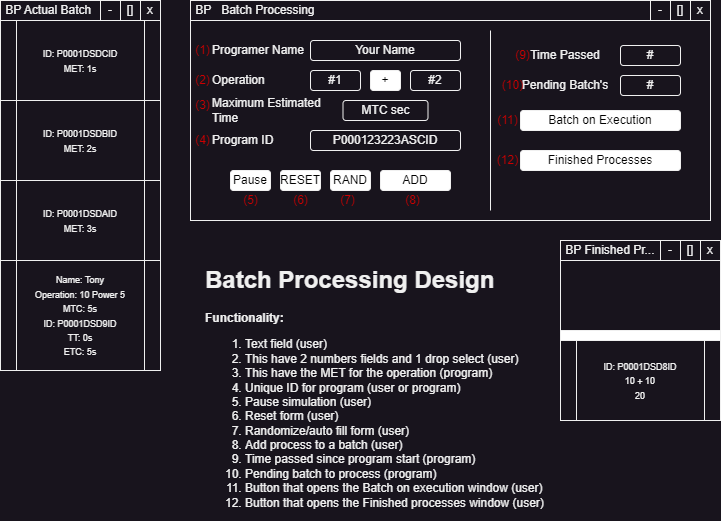

The diagram above was exported from draw.io. Its source (the exported page's mxGraphModel, read from the mxfile embedded in the PNG):
<mxGraphModel dx="864" dy="556" grid="1" gridSize="10" guides="1" tooltips="1" connect="1" arrows="1" fold="1" page="1" pageScale="1" pageWidth="827" pageHeight="1169" math="0" shadow="0">
  <root>
    <mxCell id="0" />
    <mxCell id="1" parent="0" />
    <mxCell id="odYE0l-GBs4BgsAeKGHD-1" value="" style="rounded=0;whiteSpace=wrap;html=1;" vertex="1" parent="1">
      <mxGeometry x="230" y="120" width="520" height="200" as="geometry" />
    </mxCell>
    <mxCell id="odYE0l-GBs4BgsAeKGHD-2" value="Your Name" style="rounded=1;whiteSpace=wrap;html=1;" vertex="1" parent="1">
      <mxGeometry x="350" y="140" width="150" height="20" as="geometry" />
    </mxCell>
    <mxCell id="odYE0l-GBs4BgsAeKGHD-3" value="MTC sec" style="rounded=1;whiteSpace=wrap;html=1;" vertex="1" parent="1">
      <mxGeometry x="382.5" y="200" width="85" height="20" as="geometry" />
    </mxCell>
    <mxCell id="odYE0l-GBs4BgsAeKGHD-4" value="P000123223ASCID" style="rounded=1;whiteSpace=wrap;html=1;" vertex="1" parent="1">
      <mxGeometry x="350" y="230" width="150" height="20" as="geometry" />
    </mxCell>
    <mxCell id="odYE0l-GBs4BgsAeKGHD-5" value="#1" style="rounded=1;whiteSpace=wrap;html=1;" vertex="1" parent="1">
      <mxGeometry x="350" y="170" width="50" height="20" as="geometry" />
    </mxCell>
    <mxCell id="odYE0l-GBs4BgsAeKGHD-6" value="#2" style="rounded=1;whiteSpace=wrap;html=1;" vertex="1" parent="1">
      <mxGeometry x="450" y="170" width="50" height="20" as="geometry" />
    </mxCell>
    <mxCell id="odYE0l-GBs4BgsAeKGHD-7" value="+" style="rounded=1;whiteSpace=wrap;html=1;fillColor=#FFFFFF;fontColor=#000000;" vertex="1" parent="1">
      <mxGeometry x="410" y="170" width="30" height="20" as="geometry" />
    </mxCell>
    <mxCell id="odYE0l-GBs4BgsAeKGHD-8" value="Programer Name" style="text;html=1;strokeColor=none;fillColor=none;align=left;verticalAlign=middle;whiteSpace=wrap;rounded=0;" vertex="1" parent="1">
      <mxGeometry x="250" y="135" width="100" height="30" as="geometry" />
    </mxCell>
    <mxCell id="odYE0l-GBs4BgsAeKGHD-9" value="Operation" style="text;html=1;strokeColor=none;fillColor=none;align=left;verticalAlign=middle;whiteSpace=wrap;rounded=0;" vertex="1" parent="1">
      <mxGeometry x="250" y="165" width="100" height="30" as="geometry" />
    </mxCell>
    <mxCell id="odYE0l-GBs4BgsAeKGHD-10" value="Maximum Estimated Time" style="text;html=1;strokeColor=none;fillColor=none;align=left;verticalAlign=middle;whiteSpace=wrap;rounded=0;" vertex="1" parent="1">
      <mxGeometry x="250" y="195" width="130" height="30" as="geometry" />
    </mxCell>
    <mxCell id="odYE0l-GBs4BgsAeKGHD-11" value="Program ID" style="text;html=1;strokeColor=none;fillColor=none;align=left;verticalAlign=middle;whiteSpace=wrap;rounded=0;" vertex="1" parent="1">
      <mxGeometry x="250" y="225" width="100" height="30" as="geometry" />
    </mxCell>
    <mxCell id="odYE0l-GBs4BgsAeKGHD-12" value="Pending Batch's" style="text;html=1;strokeColor=none;fillColor=none;align=center;verticalAlign=middle;whiteSpace=wrap;rounded=0;" vertex="1" parent="1">
      <mxGeometry x="560" y="170" width="90" height="30" as="geometry" />
    </mxCell>
    <mxCell id="odYE0l-GBs4BgsAeKGHD-13" value="#" style="rounded=1;whiteSpace=wrap;html=1;" vertex="1" parent="1">
      <mxGeometry x="660" y="175" width="60" height="20" as="geometry" />
    </mxCell>
    <mxCell id="odYE0l-GBs4BgsAeKGHD-14" value="" style="rounded=0;whiteSpace=wrap;html=1;" vertex="1" parent="1">
      <mxGeometry x="40" y="120" width="160" height="350" as="geometry" />
    </mxCell>
    <mxCell id="odYE0l-GBs4BgsAeKGHD-15" value="&lt;h1&gt;Batch Processing Design&lt;/h1&gt;&lt;div&gt;&lt;b&gt;Functionality:&lt;/b&gt;&lt;/div&gt;&lt;div&gt;&lt;ol&gt;&lt;li&gt;Text field (user)&lt;/li&gt;&lt;li&gt;This have 2 numbers fields and 1 drop select (user)&lt;/li&gt;&lt;li&gt;This have the MET for the operation (program)&lt;/li&gt;&lt;li&gt;Unique ID for program (user or program)&lt;/li&gt;&lt;li&gt;Pause simulation (user)&lt;/li&gt;&lt;li&gt;Reset form (user)&lt;/li&gt;&lt;li&gt;Randomize/auto fill form (user)&lt;/li&gt;&lt;li&gt;Add process to a batch (user)&lt;/li&gt;&lt;li&gt;Time passed since program start (program)&lt;/li&gt;&lt;li&gt;Pending batch to process (program)&lt;/li&gt;&lt;li&gt;Button that opens the Batch on execution window (user)&lt;/li&gt;&lt;li&gt;Button that opens the Finished processes window (user)&lt;/li&gt;&lt;/ol&gt;&lt;/div&gt;" style="text;html=1;strokeColor=none;fillColor=none;spacing=5;spacingTop=-20;whiteSpace=wrap;overflow=hidden;rounded=0;" vertex="1" parent="1">
      <mxGeometry x="240" y="360" width="350" height="260" as="geometry" />
    </mxCell>
    <mxCell id="odYE0l-GBs4BgsAeKGHD-17" value="&lt;font style=&quot;font-size: 9px;&quot;&gt;ID: P0001DSDAID&lt;br&gt;MET: 3s&lt;/font&gt;" style="shape=process;whiteSpace=wrap;html=1;backgroundOutline=1;" vertex="1" parent="1">
      <mxGeometry x="40" y="280" width="160" height="80" as="geometry" />
    </mxCell>
    <mxCell id="odYE0l-GBs4BgsAeKGHD-18" value="&lt;font style=&quot;font-size: 9px;&quot;&gt;ID: P0001DSDBID&lt;br&gt;MET: 2s&lt;/font&gt;" style="shape=process;whiteSpace=wrap;html=1;backgroundOutline=1;" vertex="1" parent="1">
      <mxGeometry x="40" y="200" width="160" height="80" as="geometry" />
    </mxCell>
    <mxCell id="odYE0l-GBs4BgsAeKGHD-19" value="&lt;font style=&quot;font-size: 9px;&quot;&gt;ID: P0001DSDCID&lt;br&gt;MET: 1s&lt;/font&gt;" style="shape=process;whiteSpace=wrap;html=1;backgroundOutline=1;" vertex="1" parent="1">
      <mxGeometry x="40" y="120" width="160" height="80" as="geometry" />
    </mxCell>
    <mxCell id="odYE0l-GBs4BgsAeKGHD-20" value="&lt;font style=&quot;font-size: 9px;&quot;&gt;Name: Tony&lt;br&gt;Operation: 10 Power 5&lt;br&gt;MTC: 5s&lt;br&gt;ID: P0001DSD9ID&lt;br&gt;TT: 0s&lt;br&gt;ETC: 5s&lt;br&gt;&lt;/font&gt;" style="shape=process;whiteSpace=wrap;html=1;backgroundOutline=1;" vertex="1" parent="1">
      <mxGeometry x="40" y="360" width="160" height="110" as="geometry" />
    </mxCell>
    <mxCell id="odYE0l-GBs4BgsAeKGHD-22" value="" style="rounded=0;whiteSpace=wrap;html=1;" vertex="1" parent="1">
      <mxGeometry x="600" y="360" width="160" height="160" as="geometry" />
    </mxCell>
    <mxCell id="odYE0l-GBs4BgsAeKGHD-24" value="&lt;font style=&quot;font-size: 9px;&quot;&gt;ID: P0001DSD8ID&lt;br&gt;10 + 10&lt;br&gt;20&lt;br&gt;&lt;/font&gt;" style="shape=process;whiteSpace=wrap;html=1;backgroundOutline=1;" vertex="1" parent="1">
      <mxGeometry x="600" y="440" width="160" height="80" as="geometry" />
    </mxCell>
    <mxCell id="odYE0l-GBs4BgsAeKGHD-25" value="Time Passed" style="text;html=1;strokeColor=none;fillColor=none;align=center;verticalAlign=middle;whiteSpace=wrap;rounded=0;" vertex="1" parent="1">
      <mxGeometry x="560" y="140" width="90" height="30" as="geometry" />
    </mxCell>
    <mxCell id="odYE0l-GBs4BgsAeKGHD-26" value="#" style="rounded=1;whiteSpace=wrap;html=1;" vertex="1" parent="1">
      <mxGeometry x="660" y="145" width="60" height="20" as="geometry" />
    </mxCell>
    <mxCell id="odYE0l-GBs4BgsAeKGHD-27" value="" style="rounded=0;whiteSpace=wrap;html=1;fillColor=#FFFFFF;" vertex="1" parent="1">
      <mxGeometry x="600" y="430" width="160" height="10" as="geometry" />
    </mxCell>
    <mxCell id="odYE0l-GBs4BgsAeKGHD-29" value="ADD" style="rounded=1;whiteSpace=wrap;html=1;fillColor=#FFFFFF;fontColor=#000000;" vertex="1" parent="1">
      <mxGeometry x="420" y="270" width="70" height="20" as="geometry" />
    </mxCell>
    <mxCell id="odYE0l-GBs4BgsAeKGHD-30" value="RAND" style="rounded=1;whiteSpace=wrap;html=1;fillColor=#FFFFFF;fontColor=#000000;" vertex="1" parent="1">
      <mxGeometry x="370" y="270" width="40" height="20" as="geometry" />
    </mxCell>
    <mxCell id="odYE0l-GBs4BgsAeKGHD-31" value="RESET" style="rounded=1;whiteSpace=wrap;html=1;fillColor=#FFFFFF;fontColor=#000000;" vertex="1" parent="1">
      <mxGeometry x="320" y="270" width="40" height="20" as="geometry" />
    </mxCell>
    <mxCell id="odYE0l-GBs4BgsAeKGHD-32" value="Pause" style="rounded=1;whiteSpace=wrap;html=1;fillColor=#FFFFFF;fontColor=#000000;" vertex="1" parent="1">
      <mxGeometry x="270" y="270" width="40" height="20" as="geometry" />
    </mxCell>
    <mxCell id="odYE0l-GBs4BgsAeKGHD-33" value="" style="endArrow=none;html=1;rounded=0;" edge="1" parent="1">
      <mxGeometry width="50" height="50" relative="1" as="geometry">
        <mxPoint x="530" y="310" as="sourcePoint" />
        <mxPoint x="530" y="130" as="targetPoint" />
      </mxGeometry>
    </mxCell>
    <mxCell id="odYE0l-GBs4BgsAeKGHD-34" value="Finished Processes" style="rounded=1;whiteSpace=wrap;html=1;fillColor=#FFFFFF;fontColor=#000000;" vertex="1" parent="1">
      <mxGeometry x="560" y="250" width="160" height="20" as="geometry" />
    </mxCell>
    <mxCell id="odYE0l-GBs4BgsAeKGHD-35" value="Batch on Execution" style="rounded=1;whiteSpace=wrap;html=1;fillColor=#FFFFFF;fontColor=#000000;" vertex="1" parent="1">
      <mxGeometry x="560" y="210" width="160" height="20" as="geometry" />
    </mxCell>
    <mxCell id="odYE0l-GBs4BgsAeKGHD-36" value="&amp;nbsp;BP&amp;nbsp; &amp;nbsp;Batch Processing" style="rounded=0;whiteSpace=wrap;html=1;align=left;" vertex="1" parent="1">
      <mxGeometry x="230" y="100" width="460" height="20" as="geometry" />
    </mxCell>
    <mxCell id="odYE0l-GBs4BgsAeKGHD-37" value="-" style="rounded=0;whiteSpace=wrap;html=1;align=center;" vertex="1" parent="1">
      <mxGeometry x="690" y="100" width="20" height="20" as="geometry" />
    </mxCell>
    <mxCell id="odYE0l-GBs4BgsAeKGHD-38" value="x" style="rounded=0;whiteSpace=wrap;html=1;align=center;" vertex="1" parent="1">
      <mxGeometry x="730" y="100" width="20" height="20" as="geometry" />
    </mxCell>
    <mxCell id="odYE0l-GBs4BgsAeKGHD-39" value="[]" style="rounded=0;whiteSpace=wrap;html=1;align=center;" vertex="1" parent="1">
      <mxGeometry x="710" y="100" width="20" height="20" as="geometry" />
    </mxCell>
    <mxCell id="odYE0l-GBs4BgsAeKGHD-45" value="-" style="rounded=0;whiteSpace=wrap;html=1;align=center;" vertex="1" parent="1">
      <mxGeometry x="700" y="340" width="20" height="20" as="geometry" />
    </mxCell>
    <mxCell id="odYE0l-GBs4BgsAeKGHD-46" value="x" style="rounded=0;whiteSpace=wrap;html=1;align=center;" vertex="1" parent="1">
      <mxGeometry x="740" y="340" width="20" height="20" as="geometry" />
    </mxCell>
    <mxCell id="odYE0l-GBs4BgsAeKGHD-47" value="[]" style="rounded=0;whiteSpace=wrap;html=1;align=center;" vertex="1" parent="1">
      <mxGeometry x="720" y="340" width="20" height="20" as="geometry" />
    </mxCell>
    <mxCell id="odYE0l-GBs4BgsAeKGHD-51" value="&amp;nbsp;BP Finished Pr..." style="rounded=0;whiteSpace=wrap;html=1;align=left;" vertex="1" parent="1">
      <mxGeometry x="600" y="340" width="100" height="20" as="geometry" />
    </mxCell>
    <mxCell id="odYE0l-GBs4BgsAeKGHD-56" value="-" style="rounded=0;whiteSpace=wrap;html=1;align=center;" vertex="1" parent="1">
      <mxGeometry x="140" y="100" width="20" height="20" as="geometry" />
    </mxCell>
    <mxCell id="odYE0l-GBs4BgsAeKGHD-57" value="x" style="rounded=0;whiteSpace=wrap;html=1;align=center;" vertex="1" parent="1">
      <mxGeometry x="180" y="100" width="20" height="20" as="geometry" />
    </mxCell>
    <mxCell id="odYE0l-GBs4BgsAeKGHD-58" value="[]" style="rounded=0;whiteSpace=wrap;html=1;align=center;" vertex="1" parent="1">
      <mxGeometry x="160" y="100" width="20" height="20" as="geometry" />
    </mxCell>
    <mxCell id="odYE0l-GBs4BgsAeKGHD-59" value="&amp;nbsp;BP Actual Batch" style="rounded=0;whiteSpace=wrap;html=1;align=left;" vertex="1" parent="1">
      <mxGeometry x="40" y="100" width="100" height="20" as="geometry" />
    </mxCell>
    <mxCell id="odYE0l-GBs4BgsAeKGHD-61" value="(1)" style="text;html=1;strokeColor=none;fillColor=none;align=center;verticalAlign=middle;whiteSpace=wrap;rounded=0;fontColor=#CC0000;" vertex="1" parent="1">
      <mxGeometry x="230" y="140" width="25" height="20" as="geometry" />
    </mxCell>
    <mxCell id="odYE0l-GBs4BgsAeKGHD-62" value="(2)" style="text;html=1;strokeColor=none;fillColor=none;align=center;verticalAlign=middle;whiteSpace=wrap;rounded=0;fontColor=#CC0000;" vertex="1" parent="1">
      <mxGeometry x="230" y="170" width="25" height="20" as="geometry" />
    </mxCell>
    <mxCell id="odYE0l-GBs4BgsAeKGHD-63" value="(3)" style="text;html=1;strokeColor=none;fillColor=none;align=center;verticalAlign=middle;whiteSpace=wrap;rounded=0;fontColor=#CC0000;" vertex="1" parent="1">
      <mxGeometry x="230" y="195" width="25" height="20" as="geometry" />
    </mxCell>
    <mxCell id="odYE0l-GBs4BgsAeKGHD-64" value="(4)" style="text;html=1;strokeColor=none;fillColor=none;align=center;verticalAlign=middle;whiteSpace=wrap;rounded=0;fontColor=#CC0000;" vertex="1" parent="1">
      <mxGeometry x="230" y="230" width="25" height="20" as="geometry" />
    </mxCell>
    <mxCell id="odYE0l-GBs4BgsAeKGHD-65" value="(9)" style="text;html=1;strokeColor=none;fillColor=none;align=center;verticalAlign=middle;whiteSpace=wrap;rounded=0;fontColor=#CC0000;" vertex="1" parent="1">
      <mxGeometry x="550" y="145" width="25" height="20" as="geometry" />
    </mxCell>
    <mxCell id="odYE0l-GBs4BgsAeKGHD-66" value="(10)" style="text;html=1;strokeColor=none;fillColor=none;align=center;verticalAlign=middle;whiteSpace=wrap;rounded=0;fontColor=#CC0000;" vertex="1" parent="1">
      <mxGeometry x="540" y="175" width="25" height="20" as="geometry" />
    </mxCell>
    <mxCell id="odYE0l-GBs4BgsAeKGHD-67" value="(11)" style="text;html=1;strokeColor=none;fillColor=none;align=center;verticalAlign=middle;whiteSpace=wrap;rounded=0;fontColor=#CC0000;" vertex="1" parent="1">
      <mxGeometry x="535" y="210" width="25" height="20" as="geometry" />
    </mxCell>
    <mxCell id="odYE0l-GBs4BgsAeKGHD-68" value="(5)" style="text;html=1;strokeColor=none;fillColor=none;align=center;verticalAlign=middle;whiteSpace=wrap;rounded=0;fontColor=#CC0000;" vertex="1" parent="1">
      <mxGeometry x="277.5" y="290" width="25" height="20" as="geometry" />
    </mxCell>
    <mxCell id="odYE0l-GBs4BgsAeKGHD-69" value="(6)" style="text;html=1;strokeColor=none;fillColor=none;align=center;verticalAlign=middle;whiteSpace=wrap;rounded=0;fontColor=#CC0000;" vertex="1" parent="1">
      <mxGeometry x="327.5" y="290" width="25" height="20" as="geometry" />
    </mxCell>
    <mxCell id="odYE0l-GBs4BgsAeKGHD-70" value="(7)" style="text;html=1;strokeColor=none;fillColor=none;align=center;verticalAlign=middle;whiteSpace=wrap;rounded=0;fontColor=#CC0000;" vertex="1" parent="1">
      <mxGeometry x="375" y="290" width="25" height="20" as="geometry" />
    </mxCell>
    <mxCell id="odYE0l-GBs4BgsAeKGHD-71" value="(8)" style="text;html=1;strokeColor=none;fillColor=none;align=center;verticalAlign=middle;whiteSpace=wrap;rounded=0;fontColor=#CC0000;" vertex="1" parent="1">
      <mxGeometry x="440" y="290" width="25" height="20" as="geometry" />
    </mxCell>
    <mxCell id="odYE0l-GBs4BgsAeKGHD-72" value="(12)" style="text;html=1;strokeColor=none;fillColor=none;align=center;verticalAlign=middle;whiteSpace=wrap;rounded=0;fontColor=#CC0000;" vertex="1" parent="1">
      <mxGeometry x="535" y="250" width="25" height="20" as="geometry" />
    </mxCell>
  </root>
</mxGraphModel>